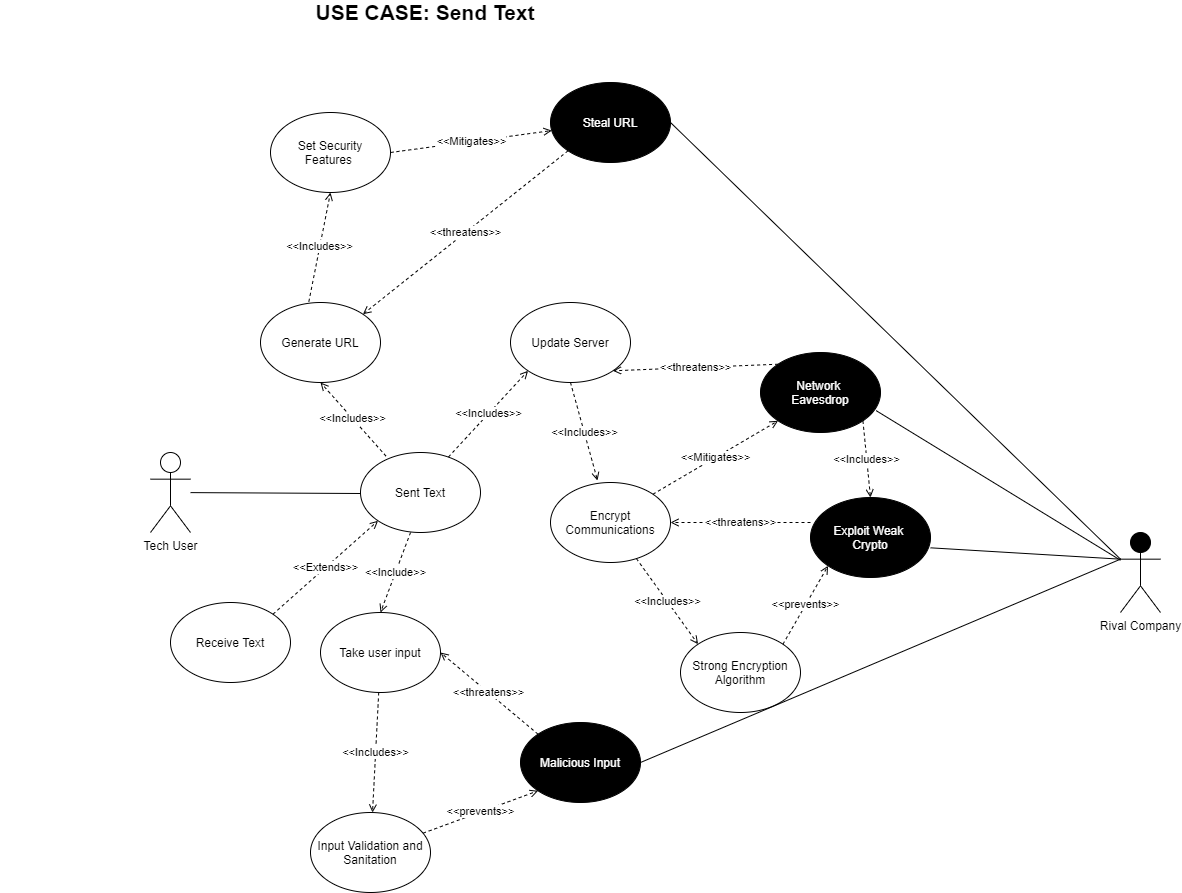

The diagram above was exported from draw.io. Its source (the exported page's mxGraphModel, read from the mxfile embedded in the PNG):
<mxGraphModel dx="960" dy="1970" grid="1" gridSize="10" guides="1" tooltips="1" connect="1" arrows="1" fold="1" page="1" pageScale="1" pageWidth="1100" pageHeight="850" math="0" shadow="0">
  <root>
    <mxCell id="0" />
    <mxCell id="1" parent="0" />
    <mxCell id="G_ZBrWoOvWjeJptIt_Gt-12" value="Tech User" style="shape=umlActor;verticalLabelPosition=bottom;verticalAlign=top;html=1;outlineConnect=0;" parent="1" vertex="1">
      <mxGeometry x="280" y="380" width="40" height="80" as="geometry" />
    </mxCell>
    <mxCell id="G_ZBrWoOvWjeJptIt_Gt-13" value="Sent Text" style="ellipse;whiteSpace=wrap;html=1;" parent="1" vertex="1">
      <mxGeometry x="490" y="380" width="120" height="80" as="geometry" />
    </mxCell>
    <mxCell id="G_ZBrWoOvWjeJptIt_Gt-14" value="" style="endArrow=none;html=1;" parent="1" source="G_ZBrWoOvWjeJptIt_Gt-12" edge="1">
      <mxGeometry width="50" height="50" relative="1" as="geometry">
        <mxPoint x="550" y="480" as="sourcePoint" />
        <mxPoint x="490" y="421" as="targetPoint" />
      </mxGeometry>
    </mxCell>
    <mxCell id="G_ZBrWoOvWjeJptIt_Gt-18" value="Generate URL" style="ellipse;whiteSpace=wrap;html=1;" parent="1" vertex="1">
      <mxGeometry x="390" y="230" width="120" height="80" as="geometry" />
    </mxCell>
    <mxCell id="G_ZBrWoOvWjeJptIt_Gt-22" value="Update Server" style="ellipse;whiteSpace=wrap;html=1;" parent="1" vertex="1">
      <mxGeometry x="640" y="230" width="120" height="80" as="geometry" />
    </mxCell>
    <mxCell id="G_ZBrWoOvWjeJptIt_Gt-27" value="&amp;lt;&amp;lt;Includes&amp;gt;&amp;gt;" style="rounded=1;orthogonalLoop=1;jettySize=auto;html=1;dashed=1;strokeWidth=1;endFill=0;endArrow=open;entryX=0;entryY=1;entryDx=0;entryDy=0;exitX=0.733;exitY=0.056;exitDx=0;exitDy=0;exitPerimeter=0;" parent="1" source="G_ZBrWoOvWjeJptIt_Gt-13" edge="1" target="G_ZBrWoOvWjeJptIt_Gt-22">
      <mxGeometry relative="1" as="geometry">
        <mxPoint x="580" y="380" as="sourcePoint" />
        <mxPoint x="560" y="320" as="targetPoint" />
      </mxGeometry>
    </mxCell>
    <mxCell id="G_ZBrWoOvWjeJptIt_Gt-48" value="&lt;b&gt;&lt;font style=&quot;font-size: 21px&quot;&gt;USE CASE: Send Text&lt;br&gt;&lt;/font&gt;&lt;/b&gt;" style="text;html=1;strokeColor=none;fillColor=none;align=center;verticalAlign=middle;whiteSpace=wrap;rounded=0;" parent="1" vertex="1">
      <mxGeometry x="130" y="-70" width="850" height="20" as="geometry" />
    </mxCell>
    <mxCell id="DF37Wadgw1CyElcvozJB-1" value="&amp;lt;&amp;lt;Includes&amp;gt;&amp;gt;" style="rounded=1;orthogonalLoop=1;jettySize=auto;html=1;dashed=1;strokeWidth=1;endFill=0;endArrow=open;entryX=0.5;entryY=1;entryDx=0;entryDy=0;exitX=0.213;exitY=0.046;exitDx=0;exitDy=0;exitPerimeter=0;" parent="1" source="G_ZBrWoOvWjeJptIt_Gt-13" edge="1" target="G_ZBrWoOvWjeJptIt_Gt-18">
      <mxGeometry relative="1" as="geometry">
        <mxPoint x="542" y="380" as="sourcePoint" />
        <mxPoint x="550" y="375" as="targetPoint" />
      </mxGeometry>
    </mxCell>
    <mxCell id="DF37Wadgw1CyElcvozJB-3" value="Input Validation and Sanitation" style="ellipse;whiteSpace=wrap;html=1;" parent="1" vertex="1">
      <mxGeometry x="440" y="740" width="120" height="80" as="geometry" />
    </mxCell>
    <mxCell id="DF37Wadgw1CyElcvozJB-9" value="&amp;lt;&amp;lt;Includes&amp;gt;&amp;gt;" style="rounded=1;orthogonalLoop=1;jettySize=auto;html=1;dashed=1;strokeWidth=1;endFill=0;endArrow=open;" parent="1" source="H5_EydmhRmHYjOjnQYmW-7" edge="1" target="DF37Wadgw1CyElcvozJB-3">
      <mxGeometry relative="1" as="geometry">
        <mxPoint x="460" y="520" as="sourcePoint" />
        <mxPoint x="550" y="465" as="targetPoint" />
      </mxGeometry>
    </mxCell>
    <mxCell id="H5_EydmhRmHYjOjnQYmW-4" value="Malicious Input" style="ellipse;whiteSpace=wrap;html=1;fillColor=#000000;fontColor=#FFFFFF;" vertex="1" parent="1">
      <mxGeometry x="650" y="650" width="120" height="80" as="geometry" />
    </mxCell>
    <mxCell id="H5_EydmhRmHYjOjnQYmW-5" value="&amp;lt;&amp;lt;threatens&amp;gt;&amp;gt;" style="rounded=1;orthogonalLoop=1;jettySize=auto;html=1;dashed=1;strokeWidth=1;endFill=0;endArrow=open;entryX=1;entryY=0.5;entryDx=0;entryDy=0;exitX=0;exitY=0;exitDx=0;exitDy=0;" edge="1" parent="1" source="H5_EydmhRmHYjOjnQYmW-4" target="H5_EydmhRmHYjOjnQYmW-7">
      <mxGeometry relative="1" as="geometry">
        <mxPoint x="760" y="640" as="sourcePoint" />
        <mxPoint x="510" y="550" as="targetPoint" />
      </mxGeometry>
    </mxCell>
    <mxCell id="H5_EydmhRmHYjOjnQYmW-6" value="&amp;lt;&amp;lt;prevents&amp;gt;&amp;gt;" style="rounded=1;orthogonalLoop=1;jettySize=auto;html=1;dashed=1;strokeWidth=1;endFill=0;endArrow=open;entryX=0;entryY=1;entryDx=0;entryDy=0;" edge="1" parent="1" source="DF37Wadgw1CyElcvozJB-3" target="H5_EydmhRmHYjOjnQYmW-4">
      <mxGeometry relative="1" as="geometry">
        <mxPoint x="460" y="600" as="sourcePoint" />
        <mxPoint x="433" y="560" as="targetPoint" />
      </mxGeometry>
    </mxCell>
    <mxCell id="H5_EydmhRmHYjOjnQYmW-7" value="Take user input" style="ellipse;whiteSpace=wrap;html=1;" vertex="1" parent="1">
      <mxGeometry x="450" y="540" width="120" height="80" as="geometry" />
    </mxCell>
    <mxCell id="H5_EydmhRmHYjOjnQYmW-11" value="&amp;lt;&amp;lt;Include&amp;gt;&amp;gt;" style="rounded=1;orthogonalLoop=1;jettySize=auto;html=1;dashed=1;strokeWidth=1;endFill=0;endArrow=open;exitX=0.417;exitY=1;exitDx=0;exitDy=0;exitPerimeter=0;entryX=0.5;entryY=0;entryDx=0;entryDy=0;" edge="1" parent="1" source="G_ZBrWoOvWjeJptIt_Gt-13" target="H5_EydmhRmHYjOjnQYmW-7">
      <mxGeometry relative="1" as="geometry">
        <mxPoint x="560.39" y="460" as="sourcePoint" />
        <mxPoint x="550" y="540" as="targetPoint" />
      </mxGeometry>
    </mxCell>
    <mxCell id="H5_EydmhRmHYjOjnQYmW-18" value="Network &lt;br&gt;Eavesdrop" style="ellipse;whiteSpace=wrap;html=1;fillColor=#000000;fontColor=#FFFFFF;" vertex="1" parent="1">
      <mxGeometry x="890" y="280" width="120" height="80" as="geometry" />
    </mxCell>
    <mxCell id="H5_EydmhRmHYjOjnQYmW-19" value="&amp;lt;&amp;lt;threatens&amp;gt;&amp;gt;" style="rounded=1;orthogonalLoop=1;jettySize=auto;html=1;dashed=1;strokeWidth=1;endFill=0;endArrow=open;entryX=1;entryY=1;entryDx=0;entryDy=0;exitX=0;exitY=0;exitDx=0;exitDy=0;" edge="1" parent="1" source="H5_EydmhRmHYjOjnQYmW-18" target="G_ZBrWoOvWjeJptIt_Gt-22">
      <mxGeometry relative="1" as="geometry">
        <mxPoint x="850" y="385" as="sourcePoint" />
        <mxPoint x="730" y="275" as="targetPoint" />
      </mxGeometry>
    </mxCell>
    <mxCell id="H5_EydmhRmHYjOjnQYmW-20" value="Encrypt Communications" style="ellipse;whiteSpace=wrap;html=1;" vertex="1" parent="1">
      <mxGeometry x="680" y="410" width="120" height="80" as="geometry" />
    </mxCell>
    <mxCell id="H5_EydmhRmHYjOjnQYmW-21" value="&amp;lt;&amp;lt;Includes&amp;gt;&amp;gt;" style="rounded=1;orthogonalLoop=1;jettySize=auto;html=1;dashed=1;strokeWidth=1;endFill=0;endArrow=open;entryX=0.392;entryY=-0.025;entryDx=0;entryDy=0;exitX=0.5;exitY=1;exitDx=0;exitDy=0;entryPerimeter=0;" edge="1" parent="1" source="G_ZBrWoOvWjeJptIt_Gt-22" target="H5_EydmhRmHYjOjnQYmW-20">
      <mxGeometry relative="1" as="geometry">
        <mxPoint x="700.19" y="426.20000000000005" as="sourcePoint" />
        <mxPoint x="779.8035931288073" y="340.0042712474617" as="targetPoint" />
      </mxGeometry>
    </mxCell>
    <mxCell id="H5_EydmhRmHYjOjnQYmW-22" value="&amp;lt;&amp;lt;Mitigates&amp;gt;&amp;gt;" style="rounded=1;orthogonalLoop=1;jettySize=auto;html=1;dashed=1;strokeWidth=1;endFill=0;endArrow=open;exitX=1;exitY=0;exitDx=0;exitDy=0;entryX=0;entryY=1;entryDx=0;entryDy=0;" edge="1" parent="1" source="H5_EydmhRmHYjOjnQYmW-20" target="H5_EydmhRmHYjOjnQYmW-18">
      <mxGeometry relative="1" as="geometry">
        <mxPoint x="800" y="450" as="sourcePoint" />
        <mxPoint x="892" y="404" as="targetPoint" />
      </mxGeometry>
    </mxCell>
    <mxCell id="H5_EydmhRmHYjOjnQYmW-23" value="Strong Encryption Algorithm" style="ellipse;whiteSpace=wrap;html=1;" vertex="1" parent="1">
      <mxGeometry x="810" y="560" width="120" height="80" as="geometry" />
    </mxCell>
    <mxCell id="H5_EydmhRmHYjOjnQYmW-24" value="Exploit Weak &lt;br&gt;Crypto" style="ellipse;whiteSpace=wrap;html=1;fillColor=#000000;fontColor=#FFFFFF;" vertex="1" parent="1">
      <mxGeometry x="940" y="425" width="120" height="80" as="geometry" />
    </mxCell>
    <mxCell id="H5_EydmhRmHYjOjnQYmW-25" value="&amp;lt;&amp;lt;Includes&amp;gt;&amp;gt;" style="rounded=1;orthogonalLoop=1;jettySize=auto;html=1;dashed=1;strokeWidth=1;endFill=0;endArrow=open;entryX=0.5;entryY=0;entryDx=0;entryDy=0;exitX=1;exitY=1;exitDx=0;exitDy=0;" edge="1" parent="1" source="H5_EydmhRmHYjOjnQYmW-18" target="H5_EydmhRmHYjOjnQYmW-24">
      <mxGeometry relative="1" as="geometry">
        <mxPoint x="980" y="442" as="sourcePoint" />
        <mxPoint x="1007.0399999999997" y="540" as="targetPoint" />
      </mxGeometry>
    </mxCell>
    <mxCell id="H5_EydmhRmHYjOjnQYmW-26" value="&amp;lt;&amp;lt;threatens&amp;gt;&amp;gt;" style="rounded=1;orthogonalLoop=1;jettySize=auto;html=1;dashed=1;strokeWidth=1;endFill=0;endArrow=open;entryX=1;entryY=0.5;entryDx=0;entryDy=0;" edge="1" parent="1" target="H5_EydmhRmHYjOjnQYmW-20">
      <mxGeometry relative="1" as="geometry">
        <mxPoint x="940" y="450" as="sourcePoint" />
        <mxPoint x="857.5699999999999" y="540" as="targetPoint" />
      </mxGeometry>
    </mxCell>
    <mxCell id="H5_EydmhRmHYjOjnQYmW-27" value="&amp;lt;&amp;lt;Includes&amp;gt;&amp;gt;" style="rounded=1;orthogonalLoop=1;jettySize=auto;html=1;dashed=1;strokeWidth=1;endFill=0;endArrow=open;entryX=0;entryY=0;entryDx=0;entryDy=0;" edge="1" parent="1" source="H5_EydmhRmHYjOjnQYmW-20" target="H5_EydmhRmHYjOjnQYmW-23">
      <mxGeometry relative="1" as="geometry">
        <mxPoint x="760" y="505" as="sourcePoint" />
        <mxPoint x="787.0399999999997" y="603" as="targetPoint" />
      </mxGeometry>
    </mxCell>
    <mxCell id="H5_EydmhRmHYjOjnQYmW-28" value="&amp;lt;&amp;lt;prevents&amp;gt;&amp;gt;" style="rounded=1;orthogonalLoop=1;jettySize=auto;html=1;dashed=1;strokeWidth=1;endFill=0;endArrow=open;exitX=1;exitY=0;exitDx=0;exitDy=0;entryX=0;entryY=1;entryDx=0;entryDy=0;" edge="1" parent="1" source="H5_EydmhRmHYjOjnQYmW-23" target="H5_EydmhRmHYjOjnQYmW-24">
      <mxGeometry relative="1" as="geometry">
        <mxPoint x="989.9964068711868" y="593.4357287525422" as="sourcePoint" />
        <mxPoint x="1115.143593128807" y="520.0042712474619" as="targetPoint" />
      </mxGeometry>
    </mxCell>
    <mxCell id="H5_EydmhRmHYjOjnQYmW-29" value="Rival Company" style="shape=umlActor;verticalLabelPosition=bottom;verticalAlign=top;html=1;outlineConnect=0;fontColor=#000000;fillColor=#000000;" vertex="1" parent="1">
      <mxGeometry x="1250" y="460" width="40" height="80" as="geometry" />
    </mxCell>
    <mxCell id="H5_EydmhRmHYjOjnQYmW-30" value="" style="endArrow=none;html=1;exitX=0.964;exitY=0.727;exitDx=0;exitDy=0;exitPerimeter=0;" edge="1" parent="1" source="H5_EydmhRmHYjOjnQYmW-18" target="H5_EydmhRmHYjOjnQYmW-29">
      <mxGeometry width="50" height="50" relative="1" as="geometry">
        <mxPoint x="1010" y="629.9952631578948" as="sourcePoint" />
        <mxPoint x="1180" y="630.89" as="targetPoint" />
      </mxGeometry>
    </mxCell>
    <mxCell id="H5_EydmhRmHYjOjnQYmW-31" value="" style="endArrow=none;html=1;exitX=0;exitY=0.3333333333333333;exitDx=0;exitDy=0;exitPerimeter=0;entryX=1;entryY=0.629;entryDx=0;entryDy=0;entryPerimeter=0;" edge="1" parent="1" source="H5_EydmhRmHYjOjnQYmW-29" target="H5_EydmhRmHYjOjnQYmW-24">
      <mxGeometry width="50" height="50" relative="1" as="geometry">
        <mxPoint x="960.0000000000003" y="620" as="sourcePoint" />
        <mxPoint x="1174.32" y="786.3193444861724" as="targetPoint" />
      </mxGeometry>
    </mxCell>
    <mxCell id="H5_EydmhRmHYjOjnQYmW-32" value="" style="endArrow=none;html=1;exitX=0;exitY=0.3333333333333333;exitDx=0;exitDy=0;exitPerimeter=0;entryX=1;entryY=0.5;entryDx=0;entryDy=0;" edge="1" parent="1" source="H5_EydmhRmHYjOjnQYmW-29" target="H5_EydmhRmHYjOjnQYmW-4">
      <mxGeometry width="50" height="50" relative="1" as="geometry">
        <mxPoint x="1230" y="516.6666666666667" as="sourcePoint" />
        <mxPoint x="1070.0000000000002" y="485.31999999999994" as="targetPoint" />
      </mxGeometry>
    </mxCell>
    <mxCell id="H5_EydmhRmHYjOjnQYmW-33" value="Steal URL" style="ellipse;whiteSpace=wrap;html=1;fillColor=#000000;fontColor=#FFFFFF;" vertex="1" parent="1">
      <mxGeometry x="680" y="10" width="120" height="80" as="geometry" />
    </mxCell>
    <mxCell id="H5_EydmhRmHYjOjnQYmW-34" value="" style="endArrow=none;html=1;exitX=1;exitY=0.5;exitDx=0;exitDy=0;entryX=0;entryY=0.3333333333333333;entryDx=0;entryDy=0;entryPerimeter=0;" edge="1" parent="1" source="H5_EydmhRmHYjOjnQYmW-33" target="H5_EydmhRmHYjOjnQYmW-29">
      <mxGeometry width="50" height="50" relative="1" as="geometry">
        <mxPoint x="1015.6799999999998" y="348.15999999999985" as="sourcePoint" />
        <mxPoint x="1260" y="470" as="targetPoint" />
      </mxGeometry>
    </mxCell>
    <mxCell id="H5_EydmhRmHYjOjnQYmW-36" value="Set Security Features&amp;nbsp;" style="ellipse;whiteSpace=wrap;html=1;" vertex="1" parent="1">
      <mxGeometry x="400" y="40" width="120" height="80" as="geometry" />
    </mxCell>
    <mxCell id="H5_EydmhRmHYjOjnQYmW-37" value="&amp;lt;&amp;lt;Includes&amp;gt;&amp;gt;" style="rounded=1;orthogonalLoop=1;jettySize=auto;html=1;dashed=1;strokeWidth=1;endFill=0;endArrow=open;exitX=0.403;exitY=-0.011;exitDx=0;exitDy=0;exitPerimeter=0;" edge="1" parent="1" source="G_ZBrWoOvWjeJptIt_Gt-18">
      <mxGeometry relative="1" as="geometry">
        <mxPoint x="665.5600000000002" y="309.99999999999983" as="sourcePoint" />
        <mxPoint x="460" y="120" as="targetPoint" />
      </mxGeometry>
    </mxCell>
    <mxCell id="H5_EydmhRmHYjOjnQYmW-38" value="&amp;lt;&amp;lt;threatens&amp;gt;&amp;gt;" style="rounded=1;orthogonalLoop=1;jettySize=auto;html=1;dashed=1;strokeWidth=1;endFill=0;endArrow=open;entryX=1;entryY=0;entryDx=0;entryDy=0;exitX=0;exitY=1;exitDx=0;exitDy=0;" edge="1" parent="1" source="H5_EydmhRmHYjOjnQYmW-33" target="G_ZBrWoOvWjeJptIt_Gt-18">
      <mxGeometry relative="1" as="geometry">
        <mxPoint x="667.57359312881" y="191.71572875254014" as="sourcePoint" />
        <mxPoint x="569.9999999999977" y="110" as="targetPoint" />
      </mxGeometry>
    </mxCell>
    <mxCell id="H5_EydmhRmHYjOjnQYmW-39" value="&amp;lt;&amp;lt;Mitigates&amp;gt;&amp;gt;" style="rounded=1;orthogonalLoop=1;jettySize=auto;html=1;dashed=1;strokeWidth=1;endFill=0;endArrow=open;exitX=1;exitY=0.5;exitDx=0;exitDy=0;" edge="1" parent="1" source="H5_EydmhRmHYjOjnQYmW-36" target="H5_EydmhRmHYjOjnQYmW-33">
      <mxGeometry relative="1" as="geometry">
        <mxPoint x="539.9964068711868" y="133.43572875254245" as="sourcePoint" />
        <mxPoint x="665.143593128807" y="60.00427124746216" as="targetPoint" />
      </mxGeometry>
    </mxCell>
    <mxCell id="H5_EydmhRmHYjOjnQYmW-40" value="Receive Text" style="ellipse;whiteSpace=wrap;html=1;" vertex="1" parent="1">
      <mxGeometry x="300" y="530" width="120" height="80" as="geometry" />
    </mxCell>
    <mxCell id="H5_EydmhRmHYjOjnQYmW-41" value="&amp;lt;&amp;lt;Extends&amp;gt;&amp;gt;" style="rounded=1;orthogonalLoop=1;jettySize=auto;html=1;dashed=1;strokeWidth=1;endFill=0;endArrow=open;exitX=1;exitY=0;exitDx=0;exitDy=0;entryX=0;entryY=1;entryDx=0;entryDy=0;" edge="1" parent="1" source="H5_EydmhRmHYjOjnQYmW-40" target="G_ZBrWoOvWjeJptIt_Gt-13">
      <mxGeometry relative="1" as="geometry">
        <mxPoint x="430.03999999999996" y="460" as="sourcePoint" />
        <mxPoint x="400" y="540" as="targetPoint" />
      </mxGeometry>
    </mxCell>
  </root>
</mxGraphModel>